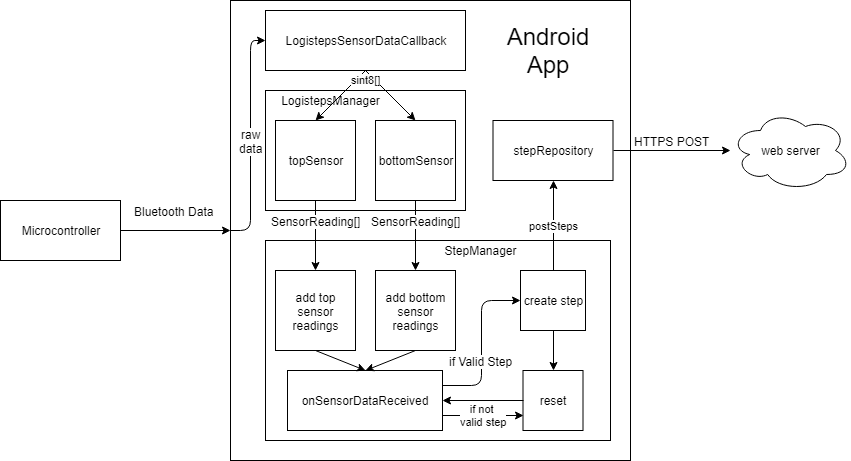

The diagram above was exported from draw.io. Its source (the exported page's mxGraphModel, read from the mxfile embedded in the PNG):
<mxGraphModel dx="1110" dy="484" grid="1" gridSize="10" guides="1" tooltips="1" connect="1" arrows="1" fold="1" page="1" pageScale="1" pageWidth="850" pageHeight="1100" math="0" shadow="0">
  <root>
    <mxCell id="0" />
    <mxCell id="1" parent="0" />
    <mxCell id="_X1Hi8sjXNQc-nEfM6Tk-1" value="Microcontroller" style="rounded=0;whiteSpace=wrap;html=1;" vertex="1" parent="1">
      <mxGeometry x="60" y="280" width="120" height="60" as="geometry" />
    </mxCell>
    <mxCell id="_X1Hi8sjXNQc-nEfM6Tk-2" value="" style="rounded=0;whiteSpace=wrap;html=1;" vertex="1" parent="1">
      <mxGeometry x="290" y="80" width="400" height="460" as="geometry" />
    </mxCell>
    <mxCell id="_X1Hi8sjXNQc-nEfM6Tk-3" value="" style="endArrow=classic;html=1;entryX=0;entryY=0.5;entryDx=0;entryDy=0;exitX=1;exitY=0.5;exitDx=0;exitDy=0;" edge="1" parent="1" source="_X1Hi8sjXNQc-nEfM6Tk-1" target="_X1Hi8sjXNQc-nEfM6Tk-2">
      <mxGeometry width="50" height="50" relative="1" as="geometry">
        <mxPoint x="150" y="400" as="sourcePoint" />
        <mxPoint x="200" y="350" as="targetPoint" />
      </mxGeometry>
    </mxCell>
    <mxCell id="_X1Hi8sjXNQc-nEfM6Tk-4" value="Bluetooth Data&lt;br&gt;" style="text;html=1;resizable=0;points=[];align=center;verticalAlign=middle;labelBackgroundColor=#ffffff;" vertex="1" connectable="0" parent="_X1Hi8sjXNQc-nEfM6Tk-3">
      <mxGeometry x="0.2621" y="-2" relative="1" as="geometry">
        <mxPoint x="-16" y="-22" as="offset" />
      </mxGeometry>
    </mxCell>
    <mxCell id="_X1Hi8sjXNQc-nEfM6Tk-6" value="LogistepsSensorDataCallback" style="rounded=0;whiteSpace=wrap;html=1;" vertex="1" parent="1">
      <mxGeometry x="325" y="90" width="200" height="60" as="geometry" />
    </mxCell>
    <mxCell id="_X1Hi8sjXNQc-nEfM6Tk-8" value="" style="endArrow=classic;html=1;entryX=0;entryY=0.5;entryDx=0;entryDy=0;exitX=0;exitY=0.5;exitDx=0;exitDy=0;edgeStyle=orthogonalEdgeStyle;" edge="1" parent="1" source="_X1Hi8sjXNQc-nEfM6Tk-2" target="_X1Hi8sjXNQc-nEfM6Tk-6">
      <mxGeometry width="50" height="50" relative="1" as="geometry">
        <mxPoint x="50" y="430" as="sourcePoint" />
        <mxPoint x="100" y="380" as="targetPoint" />
        <Array as="points">
          <mxPoint x="310" y="310" />
          <mxPoint x="310" y="120" />
        </Array>
      </mxGeometry>
    </mxCell>
    <mxCell id="_X1Hi8sjXNQc-nEfM6Tk-40" value="raw&lt;br&gt;data&lt;br&gt;" style="text;html=1;resizable=0;points=[];align=center;verticalAlign=middle;labelBackgroundColor=#ffffff;" vertex="1" connectable="0" parent="_X1Hi8sjXNQc-nEfM6Tk-8">
      <mxGeometry x="-0.3487" y="-6" relative="1" as="geometry">
        <mxPoint x="-6" y="-37" as="offset" />
      </mxGeometry>
    </mxCell>
    <mxCell id="_X1Hi8sjXNQc-nEfM6Tk-9" value="" style="rounded=0;whiteSpace=wrap;html=1;" vertex="1" parent="1">
      <mxGeometry x="325" y="170" width="200" height="120" as="geometry" />
    </mxCell>
    <mxCell id="_X1Hi8sjXNQc-nEfM6Tk-10" value="topSensor" style="whiteSpace=wrap;html=1;aspect=fixed;" vertex="1" parent="1">
      <mxGeometry x="335" y="200" width="80" height="80" as="geometry" />
    </mxCell>
    <mxCell id="_X1Hi8sjXNQc-nEfM6Tk-11" value="bottomSensor" style="whiteSpace=wrap;html=1;aspect=fixed;" vertex="1" parent="1">
      <mxGeometry x="435" y="200" width="80" height="80" as="geometry" />
    </mxCell>
    <mxCell id="_X1Hi8sjXNQc-nEfM6Tk-13" value="LogistepsManager" style="text;html=1;strokeColor=none;fillColor=none;align=center;verticalAlign=middle;whiteSpace=wrap;rounded=0;" vertex="1" parent="1">
      <mxGeometry x="335" y="170" width="110" height="20" as="geometry" />
    </mxCell>
    <mxCell id="_X1Hi8sjXNQc-nEfM6Tk-14" value="" style="endArrow=classic;html=1;exitX=0.5;exitY=1;exitDx=0;exitDy=0;entryX=0.5;entryY=0;entryDx=0;entryDy=0;" edge="1" parent="1" source="_X1Hi8sjXNQc-nEfM6Tk-6" target="_X1Hi8sjXNQc-nEfM6Tk-10">
      <mxGeometry width="50" height="50" relative="1" as="geometry">
        <mxPoint x="50" y="430" as="sourcePoint" />
        <mxPoint x="100" y="380" as="targetPoint" />
      </mxGeometry>
    </mxCell>
    <mxCell id="_X1Hi8sjXNQc-nEfM6Tk-15" value="sint8[]" style="endArrow=classic;html=1;exitX=0.5;exitY=1;exitDx=0;exitDy=0;entryX=0.5;entryY=0;entryDx=0;entryDy=0;" edge="1" parent="1" source="_X1Hi8sjXNQc-nEfM6Tk-6" target="_X1Hi8sjXNQc-nEfM6Tk-11">
      <mxGeometry x="-0.8" y="-7" width="50" height="50" relative="1" as="geometry">
        <mxPoint x="320" y="330" as="sourcePoint" />
        <mxPoint x="370" y="280" as="targetPoint" />
        <mxPoint as="offset" />
      </mxGeometry>
    </mxCell>
    <mxCell id="_X1Hi8sjXNQc-nEfM6Tk-17" value="" style="rounded=0;whiteSpace=wrap;html=1;" vertex="1" parent="1">
      <mxGeometry x="325" y="320" width="345" height="200" as="geometry" />
    </mxCell>
    <mxCell id="_X1Hi8sjXNQc-nEfM6Tk-18" value="add top&lt;br&gt;sensor&lt;br&gt;readings&lt;br&gt;" style="whiteSpace=wrap;html=1;aspect=fixed;" vertex="1" parent="1">
      <mxGeometry x="335" y="350" width="80" height="80" as="geometry" />
    </mxCell>
    <mxCell id="_X1Hi8sjXNQc-nEfM6Tk-19" value="add bottom&lt;br&gt;sensor&lt;br&gt;readings&lt;br&gt;" style="whiteSpace=wrap;html=1;aspect=fixed;" vertex="1" parent="1">
      <mxGeometry x="435" y="350" width="80" height="80" as="geometry" />
    </mxCell>
    <mxCell id="_X1Hi8sjXNQc-nEfM6Tk-20" value="StepManager" style="text;html=1;strokeColor=none;fillColor=none;align=center;verticalAlign=middle;whiteSpace=wrap;rounded=0;" vertex="1" parent="1">
      <mxGeometry x="497.5" y="320" width="85" height="20" as="geometry" />
    </mxCell>
    <mxCell id="_X1Hi8sjXNQc-nEfM6Tk-21" value="" style="endArrow=classic;html=1;exitX=0.5;exitY=1;exitDx=0;exitDy=0;entryX=0.5;entryY=0;entryDx=0;entryDy=0;" edge="1" parent="1" source="_X1Hi8sjXNQc-nEfM6Tk-11" target="_X1Hi8sjXNQc-nEfM6Tk-19">
      <mxGeometry width="50" height="50" relative="1" as="geometry">
        <mxPoint x="570" y="340" as="sourcePoint" />
        <mxPoint x="620" y="290" as="targetPoint" />
      </mxGeometry>
    </mxCell>
    <mxCell id="_X1Hi8sjXNQc-nEfM6Tk-41" value="SensorReading[]" style="text;html=1;resizable=0;points=[];align=center;verticalAlign=middle;labelBackgroundColor=#ffffff;" vertex="1" connectable="0" parent="_X1Hi8sjXNQc-nEfM6Tk-21">
      <mxGeometry x="-0.2935" y="1" relative="1" as="geometry">
        <mxPoint x="-1" y="-5" as="offset" />
      </mxGeometry>
    </mxCell>
    <mxCell id="_X1Hi8sjXNQc-nEfM6Tk-22" value="" style="endArrow=classic;html=1;exitX=0.5;exitY=1;exitDx=0;exitDy=0;entryX=0.5;entryY=0;entryDx=0;entryDy=0;" edge="1" parent="1" source="_X1Hi8sjXNQc-nEfM6Tk-10" target="_X1Hi8sjXNQc-nEfM6Tk-18">
      <mxGeometry width="50" height="50" relative="1" as="geometry">
        <mxPoint x="590" y="380" as="sourcePoint" />
        <mxPoint x="640" y="330" as="targetPoint" />
      </mxGeometry>
    </mxCell>
    <mxCell id="_X1Hi8sjXNQc-nEfM6Tk-42" value="SensorReading[]" style="text;html=1;resizable=0;points=[];align=center;verticalAlign=middle;labelBackgroundColor=#ffffff;" vertex="1" connectable="0" parent="_X1Hi8sjXNQc-nEfM6Tk-22">
      <mxGeometry x="-0.3792" relative="1" as="geometry">
        <mxPoint y="-2" as="offset" />
      </mxGeometry>
    </mxCell>
    <mxCell id="_X1Hi8sjXNQc-nEfM6Tk-23" value="onSensorDataReceived" style="rounded=0;whiteSpace=wrap;html=1;" vertex="1" parent="1">
      <mxGeometry x="347" y="450" width="155" height="60" as="geometry" />
    </mxCell>
    <mxCell id="_X1Hi8sjXNQc-nEfM6Tk-24" value="" style="endArrow=classic;html=1;exitX=0.5;exitY=1;exitDx=0;exitDy=0;entryX=0.5;entryY=0;entryDx=0;entryDy=0;" edge="1" parent="1" source="_X1Hi8sjXNQc-nEfM6Tk-18" target="_X1Hi8sjXNQc-nEfM6Tk-23">
      <mxGeometry width="50" height="50" relative="1" as="geometry">
        <mxPoint x="590" y="490" as="sourcePoint" />
        <mxPoint x="640" y="440" as="targetPoint" />
      </mxGeometry>
    </mxCell>
    <mxCell id="_X1Hi8sjXNQc-nEfM6Tk-25" value="" style="endArrow=classic;html=1;exitX=0.5;exitY=1;exitDx=0;exitDy=0;entryX=0.5;entryY=0;entryDx=0;entryDy=0;" edge="1" parent="1" source="_X1Hi8sjXNQc-nEfM6Tk-19" target="_X1Hi8sjXNQc-nEfM6Tk-23">
      <mxGeometry width="50" height="50" relative="1" as="geometry">
        <mxPoint x="570" y="460" as="sourcePoint" />
        <mxPoint x="620" y="410" as="targetPoint" />
      </mxGeometry>
    </mxCell>
    <mxCell id="_X1Hi8sjXNQc-nEfM6Tk-26" value="create step" style="rounded=0;whiteSpace=wrap;html=1;" vertex="1" parent="1">
      <mxGeometry x="580" y="350" width="65" height="60" as="geometry" />
    </mxCell>
    <mxCell id="_X1Hi8sjXNQc-nEfM6Tk-27" value="" style="endArrow=classic;html=1;exitX=1;exitY=0.25;exitDx=0;exitDy=0;entryX=0;entryY=0.5;entryDx=0;entryDy=0;edgeStyle=orthogonalEdgeStyle;" edge="1" parent="1" source="_X1Hi8sjXNQc-nEfM6Tk-23" target="_X1Hi8sjXNQc-nEfM6Tk-26">
      <mxGeometry width="50" height="50" relative="1" as="geometry">
        <mxPoint x="770" y="480" as="sourcePoint" />
        <mxPoint x="820" y="430" as="targetPoint" />
      </mxGeometry>
    </mxCell>
    <mxCell id="_X1Hi8sjXNQc-nEfM6Tk-28" value="if Valid Step" style="text;html=1;resizable=0;points=[];align=center;verticalAlign=middle;labelBackgroundColor=#ffffff;" vertex="1" connectable="0" parent="_X1Hi8sjXNQc-nEfM6Tk-27">
      <mxGeometry x="0.2192" y="-2" relative="1" as="geometry">
        <mxPoint x="-3" y="35" as="offset" />
      </mxGeometry>
    </mxCell>
    <mxCell id="_X1Hi8sjXNQc-nEfM6Tk-29" value="reset" style="rounded=0;whiteSpace=wrap;html=1;" vertex="1" parent="1">
      <mxGeometry x="582.5" y="450" width="60" height="60" as="geometry" />
    </mxCell>
    <mxCell id="_X1Hi8sjXNQc-nEfM6Tk-30" value="" style="endArrow=classic;html=1;exitX=0.5;exitY=1;exitDx=0;exitDy=0;entryX=0.5;entryY=0;entryDx=0;entryDy=0;" edge="1" parent="1" source="_X1Hi8sjXNQc-nEfM6Tk-26" target="_X1Hi8sjXNQc-nEfM6Tk-29">
      <mxGeometry width="50" height="50" relative="1" as="geometry">
        <mxPoint x="760" y="460" as="sourcePoint" />
        <mxPoint x="810" y="410" as="targetPoint" />
      </mxGeometry>
    </mxCell>
    <mxCell id="_X1Hi8sjXNQc-nEfM6Tk-31" value="" style="endArrow=classic;html=1;exitX=0;exitY=0.5;exitDx=0;exitDy=0;entryX=1;entryY=0.5;entryDx=0;entryDy=0;" edge="1" parent="1" source="_X1Hi8sjXNQc-nEfM6Tk-29" target="_X1Hi8sjXNQc-nEfM6Tk-23">
      <mxGeometry width="50" height="50" relative="1" as="geometry">
        <mxPoint x="730" y="400" as="sourcePoint" />
        <mxPoint x="780" y="350" as="targetPoint" />
      </mxGeometry>
    </mxCell>
    <mxCell id="_X1Hi8sjXNQc-nEfM6Tk-32" value="if not &lt;br&gt;valid step" style="endArrow=classic;html=1;entryX=0;entryY=0.75;entryDx=0;entryDy=0;exitX=1;exitY=0.75;exitDx=0;exitDy=0;" edge="1" parent="1" source="_X1Hi8sjXNQc-nEfM6Tk-23" target="_X1Hi8sjXNQc-nEfM6Tk-29">
      <mxGeometry width="50" height="50" relative="1" as="geometry">
        <mxPoint x="450" y="610" as="sourcePoint" />
        <mxPoint x="500" y="560" as="targetPoint" />
      </mxGeometry>
    </mxCell>
    <mxCell id="_X1Hi8sjXNQc-nEfM6Tk-33" value="stepRepository" style="rounded=0;whiteSpace=wrap;html=1;" vertex="1" parent="1">
      <mxGeometry x="552.5" y="200" width="120" height="60" as="geometry" />
    </mxCell>
    <mxCell id="_X1Hi8sjXNQc-nEfM6Tk-34" value="postSteps" style="endArrow=classic;html=1;exitX=0.5;exitY=0;exitDx=0;exitDy=0;entryX=0.5;entryY=1;entryDx=0;entryDy=0;" edge="1" parent="1" source="_X1Hi8sjXNQc-nEfM6Tk-26" target="_X1Hi8sjXNQc-nEfM6Tk-33">
      <mxGeometry width="50" height="50" relative="1" as="geometry">
        <mxPoint x="720" y="380" as="sourcePoint" />
        <mxPoint x="770" y="330" as="targetPoint" />
      </mxGeometry>
    </mxCell>
    <mxCell id="_X1Hi8sjXNQc-nEfM6Tk-35" value="web server" style="ellipse;shape=cloud;whiteSpace=wrap;html=1;" vertex="1" parent="1">
      <mxGeometry x="790" y="190" width="120" height="80" as="geometry" />
    </mxCell>
    <mxCell id="_X1Hi8sjXNQc-nEfM6Tk-36" value="" style="endArrow=classic;html=1;exitX=1;exitY=0.5;exitDx=0;exitDy=0;" edge="1" parent="1" source="_X1Hi8sjXNQc-nEfM6Tk-33" target="_X1Hi8sjXNQc-nEfM6Tk-35">
      <mxGeometry width="50" height="50" relative="1" as="geometry">
        <mxPoint x="730" y="390" as="sourcePoint" />
        <mxPoint x="720" y="234" as="targetPoint" />
      </mxGeometry>
    </mxCell>
    <mxCell id="_X1Hi8sjXNQc-nEfM6Tk-37" value="HTTPS POST" style="text;html=1;resizable=0;points=[];align=center;verticalAlign=middle;labelBackgroundColor=#ffffff;" vertex="1" connectable="0" parent="_X1Hi8sjXNQc-nEfM6Tk-36">
      <mxGeometry x="-0.4391" relative="1" as="geometry">
        <mxPoint x="25.5" y="-10" as="offset" />
      </mxGeometry>
    </mxCell>
    <mxCell id="_X1Hi8sjXNQc-nEfM6Tk-38" value="&lt;font style=&quot;font-size: 24px&quot;&gt;Android App&lt;/font&gt;" style="text;html=1;strokeColor=none;fillColor=none;align=center;verticalAlign=middle;whiteSpace=wrap;rounded=0;" vertex="1" parent="1">
      <mxGeometry x="552.5" y="100" width="110" height="60" as="geometry" />
    </mxCell>
  </root>
</mxGraphModel>